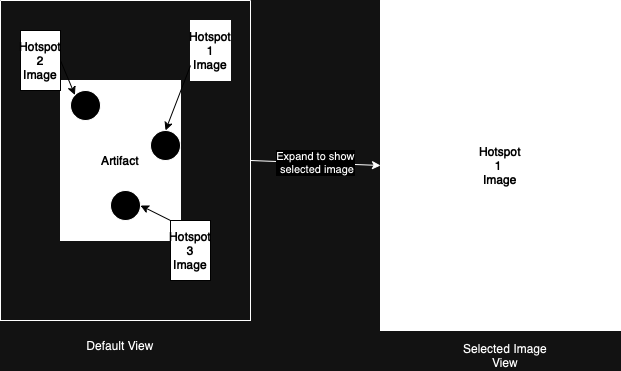

The diagram above was exported from draw.io. Its source (the exported page's mxGraphModel, read from the mxfile embedded in the PNG):
<mxGraphModel dx="984" dy="667" grid="1" gridSize="10" guides="1" tooltips="1" connect="1" arrows="1" fold="1" page="1" pageScale="1" pageWidth="827" pageHeight="1169" math="0" shadow="0">
  <root>
    <mxCell id="0" />
    <mxCell id="1" parent="0" />
    <mxCell id="IMrP51y9VLjaL2JUSyuq-1" value="" style="swimlane;startSize=0;fillColor=#FFFFFF;" vertex="1" parent="1">
      <mxGeometry x="90" y="120" width="250" height="320" as="geometry" />
    </mxCell>
    <mxCell id="IMrP51y9VLjaL2JUSyuq-4" value="&lt;font color=&quot;#ffffff&quot;&gt;Artifact&lt;/font&gt;" style="rounded=0;whiteSpace=wrap;html=1;fillColor=#000000;" vertex="1" parent="IMrP51y9VLjaL2JUSyuq-1">
      <mxGeometry x="60" y="80" width="120" height="160" as="geometry" />
    </mxCell>
    <mxCell id="IMrP51y9VLjaL2JUSyuq-7" value="" style="ellipse;whiteSpace=wrap;html=1;aspect=fixed;" vertex="1" parent="IMrP51y9VLjaL2JUSyuq-1">
      <mxGeometry x="70" y="90" width="30" height="30" as="geometry" />
    </mxCell>
    <mxCell id="IMrP51y9VLjaL2JUSyuq-8" value="" style="ellipse;whiteSpace=wrap;html=1;aspect=fixed;" vertex="1" parent="IMrP51y9VLjaL2JUSyuq-1">
      <mxGeometry x="150" y="130" width="30" height="30" as="geometry" />
    </mxCell>
    <mxCell id="IMrP51y9VLjaL2JUSyuq-9" value="" style="ellipse;whiteSpace=wrap;html=1;aspect=fixed;" vertex="1" parent="IMrP51y9VLjaL2JUSyuq-1">
      <mxGeometry x="110" y="190" width="30" height="30" as="geometry" />
    </mxCell>
    <mxCell id="IMrP51y9VLjaL2JUSyuq-10" value="&lt;font color=&quot;#ffffff&quot;&gt;Hotspot&lt;br&gt;1&lt;br&gt;Image&lt;br&gt;&lt;/font&gt;" style="rounded=0;whiteSpace=wrap;html=1;fillColor=#000000;" vertex="1" parent="IMrP51y9VLjaL2JUSyuq-1">
      <mxGeometry x="190" y="20" width="40" height="60" as="geometry" />
    </mxCell>
    <mxCell id="IMrP51y9VLjaL2JUSyuq-11" value="&lt;font color=&quot;#ffffff&quot;&gt;Hotspot&lt;br&gt;3&lt;br&gt;Image&lt;br&gt;&lt;/font&gt;" style="rounded=0;whiteSpace=wrap;html=1;fillColor=#000000;strokeColor=#FFFFFF;" vertex="1" parent="IMrP51y9VLjaL2JUSyuq-1">
      <mxGeometry x="170" y="220" width="40" height="60" as="geometry" />
    </mxCell>
    <mxCell id="IMrP51y9VLjaL2JUSyuq-12" value="&lt;font color=&quot;#ffffff&quot;&gt;Hotspot&lt;br&gt;2&lt;br&gt;Image&lt;br&gt;&lt;/font&gt;" style="rounded=0;whiteSpace=wrap;html=1;fillColor=#000000;strokeColor=#FFFFFF;" vertex="1" parent="IMrP51y9VLjaL2JUSyuq-1">
      <mxGeometry x="20" y="30" width="40" height="60" as="geometry" />
    </mxCell>
    <mxCell id="IMrP51y9VLjaL2JUSyuq-13" value="" style="endArrow=classic;html=1;rounded=0;exitX=0;exitY=0;exitDx=0;exitDy=0;entryX=1;entryY=0.5;entryDx=0;entryDy=0;strokeColor=#FFFFFF;" edge="1" parent="IMrP51y9VLjaL2JUSyuq-1" source="IMrP51y9VLjaL2JUSyuq-11" target="IMrP51y9VLjaL2JUSyuq-9">
      <mxGeometry width="50" height="50" relative="1" as="geometry">
        <mxPoint x="300" y="250" as="sourcePoint" />
        <mxPoint x="350" y="200" as="targetPoint" />
      </mxGeometry>
    </mxCell>
    <mxCell id="IMrP51y9VLjaL2JUSyuq-14" value="" style="endArrow=classic;html=1;rounded=0;entryX=0.5;entryY=0;entryDx=0;entryDy=0;exitX=0;exitY=0.75;exitDx=0;exitDy=0;strokeColor=#FFFFFF;" edge="1" parent="IMrP51y9VLjaL2JUSyuq-1" source="IMrP51y9VLjaL2JUSyuq-10" target="IMrP51y9VLjaL2JUSyuq-8">
      <mxGeometry width="50" height="50" relative="1" as="geometry">
        <mxPoint x="300" y="250" as="sourcePoint" />
        <mxPoint x="350" y="200" as="targetPoint" />
      </mxGeometry>
    </mxCell>
    <mxCell id="IMrP51y9VLjaL2JUSyuq-15" value="" style="endArrow=classic;html=1;rounded=0;entryX=0;entryY=0;entryDx=0;entryDy=0;exitX=1;exitY=0.5;exitDx=0;exitDy=0;strokeColor=#FFFFFF;" edge="1" parent="IMrP51y9VLjaL2JUSyuq-1" source="IMrP51y9VLjaL2JUSyuq-12" target="IMrP51y9VLjaL2JUSyuq-7">
      <mxGeometry width="50" height="50" relative="1" as="geometry">
        <mxPoint x="300" y="250" as="sourcePoint" />
        <mxPoint x="350" y="200" as="targetPoint" />
      </mxGeometry>
    </mxCell>
    <mxCell id="IMrP51y9VLjaL2JUSyuq-2" value="" style="swimlane;startSize=0;" vertex="1" parent="1">
      <mxGeometry x="470" y="120" width="240" height="330" as="geometry" />
    </mxCell>
    <mxCell id="IMrP51y9VLjaL2JUSyuq-16" value="&lt;font color=&quot;#ffffff&quot;&gt;Hotspot&lt;br&gt;1&amp;nbsp;&lt;br&gt;Image&lt;br&gt;&lt;/font&gt;" style="rounded=0;whiteSpace=wrap;html=1;fillColor=#000000;" vertex="1" parent="IMrP51y9VLjaL2JUSyuq-2">
      <mxGeometry width="240" height="330" as="geometry" />
    </mxCell>
    <mxCell id="IMrP51y9VLjaL2JUSyuq-3" value="Expand to show&lt;br&gt;&amp;nbsp;selected image" style="endArrow=classic;html=1;rounded=0;exitX=1;exitY=0.5;exitDx=0;exitDy=0;entryX=0;entryY=0.5;entryDx=0;entryDy=0;" edge="1" parent="1" source="IMrP51y9VLjaL2JUSyuq-1" target="IMrP51y9VLjaL2JUSyuq-2">
      <mxGeometry width="50" height="50" relative="1" as="geometry">
        <mxPoint x="390" y="370" as="sourcePoint" />
        <mxPoint x="460" y="290" as="targetPoint" />
      </mxGeometry>
    </mxCell>
    <mxCell id="IMrP51y9VLjaL2JUSyuq-17" value="Default View" style="text;html=1;strokeColor=none;fillColor=none;align=center;verticalAlign=middle;whiteSpace=wrap;rounded=0;" vertex="1" parent="1">
      <mxGeometry x="170" y="450" width="80" height="30" as="geometry" />
    </mxCell>
    <mxCell id="IMrP51y9VLjaL2JUSyuq-18" value="Selected Image View" style="text;html=1;strokeColor=none;fillColor=none;align=center;verticalAlign=middle;whiteSpace=wrap;rounded=0;" vertex="1" parent="1">
      <mxGeometry x="540" y="460" width="110" height="30" as="geometry" />
    </mxCell>
  </root>
</mxGraphModel>